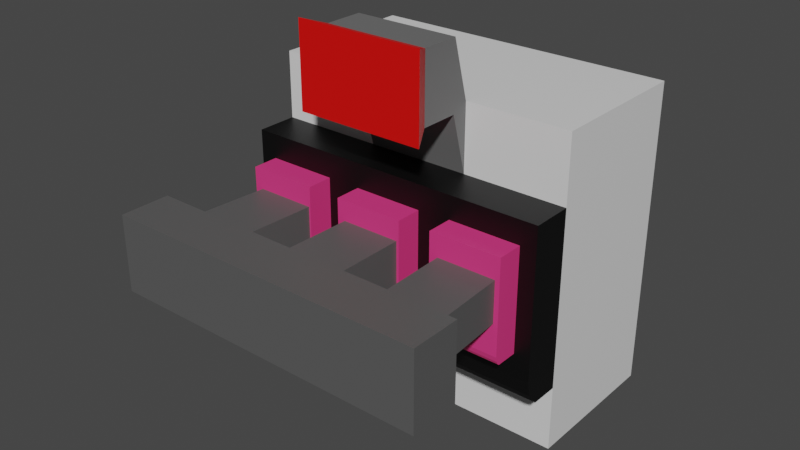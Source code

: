 # Source: rub.blend  (saved by Blender 2.82.7; exported with 4.5.12 LTS)
import bpy
from mathutils import Matrix  # noqa: F401  (used for matrix-valued properties, if any)

bpy.ops.wm.read_factory_settings(use_empty=True)
scene = bpy.context.scene
scene.name = 'Scene'

# ---- collections
col_collection = bpy.data.collections.new('Collection'); scene.collection.children.link(col_collection)

# ---- materials (node trees are filled in below, after node groups)
mat_material = bpy.data.materials.new('Material')
mat_material.alpha_threshold = 0.0
mat_material.use_transparent_shadow = False
mat_material.line_color = (0.0, 0.0, 0.0, 1.0)
mat_material_001 = bpy.data.materials.new('Material.001')
mat_material_001.use_transparent_shadow = False
mat_material_002 = bpy.data.materials.new('Material.002')
mat_material_002.use_transparent_shadow = False
mat_material_003 = bpy.data.materials.new('Material.003')
mat_material_003.use_transparent_shadow = False
mat_material_004 = bpy.data.materials.new('Material.004')
mat_material_004.use_transparent_shadow = False
mat_material_005 = bpy.data.materials.new('Material.005')
mat_material_005.use_transparent_shadow = False

# ---- material node trees
mat_material.use_nodes = True; mat_material.node_tree.nodes.clear()
_N = mat_material.node_tree.nodes; _L = mat_material.node_tree.links
n0 = _N.new('ShaderNodeOutputMaterial'); n0.name = 'Material Output'; n0.location = (300, 300)
n1 = _N.new('ShaderNodeBsdfPrincipled'); n1.name = 'Principled BSDF'; n1.location = (10, 300)
n1.distribution = 'GGX'
n1.subsurface_method = 'BURLEY'
n1.inputs[2].default_value = 0.4
n1.inputs[3].default_value = 1.45
n1.inputs[27].default_value = (0.0, 0.0, 0.0, 1.0)
n1.inputs[28].default_value = 1.0
_L.new(n1.outputs[0], n0.inputs[0])
n0.is_active_output = True
mat_material_001.use_nodes = True; mat_material_001.node_tree.nodes.clear()
_N = mat_material_001.node_tree.nodes; _L = mat_material_001.node_tree.links
n0 = _N.new('ShaderNodeOutputMaterial'); n0.name = 'Material Output'; n0.location = (300, 300)
n1 = _N.new('ShaderNodeBsdfPrincipled'); n1.name = 'Principled BSDF'; n1.location = (10, 300)
n1.distribution = 'GGX'
n1.subsurface_method = 'BURLEY'
n1.inputs[0].default_value = (0.0, 0.0, 0.0, 1.0)
n1.inputs[3].default_value = 1.45
n1.inputs[27].default_value = (0.0, 0.0, 0.0, 1.0)
n1.inputs[28].default_value = 1.0
_L.new(n1.outputs[0], n0.inputs[0])
n0.is_active_output = True
mat_material_002.use_nodes = True; mat_material_002.node_tree.nodes.clear()
_N = mat_material_002.node_tree.nodes; _L = mat_material_002.node_tree.links
n0 = _N.new('ShaderNodeOutputMaterial'); n0.name = 'Material Output'; n0.location = (300, 300)
n1 = _N.new('ShaderNodeBsdfPrincipled'); n1.name = 'Principled BSDF'; n1.location = (10, 300)
n1.distribution = 'GGX'
n1.subsurface_method = 'BURLEY'
n1.inputs[0].default_value = (0.8, 0.04333, 0.2176, 1.0)
n1.inputs[3].default_value = 1.45
n1.inputs[27].default_value = (0.0, 0.0, 0.0, 1.0)
n1.inputs[28].default_value = 1.0
_L.new(n1.outputs[0], n0.inputs[0])
n0.is_active_output = True
mat_material_003.use_nodes = True; mat_material_003.node_tree.nodes.clear()
_N = mat_material_003.node_tree.nodes; _L = mat_material_003.node_tree.links
n0 = _N.new('ShaderNodeOutputMaterial'); n0.name = 'Material Output'; n0.location = (300, 300)
n1 = _N.new('ShaderNodeBsdfPrincipled'); n1.name = 'Principled BSDF'; n1.location = (10, 300)
n1.distribution = 'GGX'
n1.subsurface_method = 'BURLEY'
n1.inputs[0].default_value = (0.1473, 0.1473, 0.1473, 1.0)
n1.inputs[3].default_value = 1.45
n1.inputs[27].default_value = (0.0, 0.0, 0.0, 1.0)
n1.inputs[28].default_value = 1.0
_L.new(n1.outputs[0], n0.inputs[0])
n0.is_active_output = True
mat_material_004.use_nodes = True; mat_material_004.node_tree.nodes.clear()
_N = mat_material_004.node_tree.nodes; _L = mat_material_004.node_tree.links
n0 = _N.new('ShaderNodeOutputMaterial'); n0.name = 'Material Output'; n0.location = (300, 300)
n1 = _N.new('ShaderNodeBsdfPrincipled'); n1.name = 'Principled BSDF'; n1.location = (10, 300)
n1.distribution = 'GGX'
n1.subsurface_method = 'BURLEY'
n1.inputs[0].default_value = (0.8, 0.001252, 0.0, 1.0)
n1.inputs[3].default_value = 1.45
n1.inputs[27].default_value = (0.0, 0.0, 0.0, 1.0)
n1.inputs[28].default_value = 1.0
_L.new(n1.outputs[0], n0.inputs[0])
n0.is_active_output = True
mat_material_005.use_nodes = True; mat_material_005.node_tree.nodes.clear()
_N = mat_material_005.node_tree.nodes; _L = mat_material_005.node_tree.links
n0 = _N.new('ShaderNodeOutputMaterial'); n0.name = 'Material Output'; n0.location = (300, 300)
n1 = _N.new('ShaderNodeBsdfPrincipled'); n1.name = 'Principled BSDF'; n1.location = (10, 300)
n1.distribution = 'GGX'
n1.subsurface_method = 'BURLEY'
n1.inputs[0].default_value = (0.0985, 0.0985, 0.0985, 1.0)
n1.inputs[3].default_value = 1.45
n1.inputs[27].default_value = (0.0, 0.0, 0.0, 1.0)
n1.inputs[28].default_value = 1.0
_L.new(n1.outputs[0], n0.inputs[0])
n0.is_active_output = True

# ---- world
world_world = bpy.data.worlds.new('World'); scene.world = world_world
world_world.use_nodes = True; world_world.node_tree.nodes.clear()
_N = world_world.node_tree.nodes; _L = world_world.node_tree.links
n0 = _N.new('ShaderNodeOutputWorld'); n0.name = 'World Output'; n0.location = (300, 300)
n1 = _N.new('ShaderNodeBackground'); n1.name = 'Background'; n1.location = (10, 300)
n1.inputs[0].default_value = (0.05088, 0.05088, 0.05088, 1.0)
_L.new(n1.outputs[0], n0.inputs[0])
n0.is_active_output = True
world_world.color = (0.05088, 0.05088, 0.05088)
world_world.use_sun_shadow = False
world_world.sun_shadow_jitter_overblur = 0.0

# ---- meshes
me_cube = bpy.data.meshes.new('Cube')
me_cube.from_pydata([(1.0, 1.0, 1.0), (1.0, 1.0, -1.0), (1.0, -1.0, 1.0), (1.0, -1.0, -1.0), (-1.0, 1.0, 1.0), (-1.0, 1.0, -1.0), (-1.0, -1.0, 1.0), (-1.0, -1.0, -1.0), (-1.0, -1.0, -0.5696), (-1.0, -1.0, 0.5696), (1.0, -1.0, 0.5696), (1.0, -1.0, -0.5696), (-1.0, -1.546, 0.5696), (1.0, -1.546, 0.5696), (-1.0, -1.369, -0.5696), (-1.0, -1.465, -0.5297), (-1.0, -1.506, -0.489), (-1.0, -1.546, -0.3926), (1.0, -1.546, -0.3926), (1.0, -1.506, -0.489), (1.0, -1.465, -0.5297), (1.0, -1.369, -0.5696), (0.3334, 1.0, -1.0), (-0.3333, 1.0, -1.0), (0.3334, -1.0, 1.0), (-0.3333, -1.0, 1.0), (-0.3333, -1.0, -1.0), (0.3334, -1.0, -1.0), (-0.3333, 1.0, 1.0), (0.3334, 1.0, 1.0), (0.3334, -1.0, 0.5696), (-0.3333, -1.0, 0.5696), (-0.3333, -1.0, -0.5696), (0.3334, -1.0, -0.5696), (0.3334, -1.546, 0.5696), (-0.3333, -1.546, 0.5696), (-0.3333, -1.369, -0.5696), (0.3334, -1.369, -0.5696), (0.3334, -1.465, -0.5297), (-0.3333, -1.465, -0.5297), (0.3334, -1.546, -0.3926), (-0.3333, -1.546, -0.3926), (-0.3333, -1.506, -0.489), (0.3334, -1.506, -0.489), (0.2237, -1.546, 0.4113), (-0.2236, -1.546, 0.4113), (0.2237, -1.546, -0.2343), (-0.2236, -1.546, -0.2343), (0.8969, -1.546, -0.2438), (0.8969, -1.546, 0.4208), (0.4364, -1.546, 0.4208), (0.4364, -1.546, -0.2438), (-0.4427, -1.546, 0.4117), (-0.8906, -1.546, 0.4117), (-0.4427, -1.546, -0.2346), (-0.8906, -1.546, -0.2346), (0.2237, -1.895, 0.4113), (-0.2236, -1.895, 0.4113), (0.8969, -1.895, 0.4208), (0.4364, -1.895, 0.4208), (-0.4427, -1.895, 0.4117), (-0.8906, -1.895, 0.4117), (0.2237, -1.895, -0.1737), (0.2237, -1.883, -0.2034), (0.2237, -1.865, -0.222), (0.2237, -1.835, -0.2343), (-0.2236, -1.835, -0.2343), (-0.2236, -1.865, -0.222), (-0.2236, -1.883, -0.2034), (-0.2236, -1.895, -0.1737), (0.8969, -1.895, -0.1832), (0.8969, -1.883, -0.2129), (0.8969, -1.865, -0.2315), (0.8969, -1.835, -0.2438), (0.4364, -1.835, -0.2438), (0.4364, -1.865, -0.2315), (0.4364, -1.883, -0.2129), (0.4364, -1.895, -0.1832), (-0.4427, -1.895, -0.174), (-0.4427, -1.883, -0.2037), (-0.4427, -1.865, -0.2223), (-0.4427, -1.835, -0.2346), (-0.8906, -1.835, -0.2346), (-0.8906, -1.865, -0.2223), (-0.8906, -1.883, -0.2037), (-0.8906, -1.895, -0.174), (0.3334, -1.221, 1.384), (-0.3333, -1.221, 1.384), (0.3334, -1.221, 0.9535), (-0.3333, -1.221, 0.9535), (0.3334, -1.735, 1.384), (-0.3333, -1.735, 1.384), (0.3334, -1.735, 0.9535), (-0.3333, -1.735, 0.9535), (0.4112, -2.025, 1.434), (-0.4111, -2.025, 1.434), (0.4112, -2.025, 0.9033), (-0.4111, -2.025, 0.9033)], [], [(28, 4, 6, 25), (6, 7, 8, 9), (7, 6, 4, 5), (22, 1, 3, 27), (1, 0, 2, 3), (22, 29, 0, 1), (31, 9, 12, 35), (27, 3, 11, 33), (25, 6, 9, 31), (3, 2, 10, 11), (17, 41, 54, 55), (11, 10, 13, 18, 19, 20, 21), (33, 11, 21, 37), (38, 20, 19, 43), (37, 21, 20, 38), (41, 17, 16, 42), (9, 8, 14, 15, 16, 17, 12), (18, 40, 43, 19), (40, 41, 42, 43), (14, 36, 39, 15), (36, 37, 38, 39), (15, 39, 42, 16), (39, 38, 43, 42), (8, 32, 36, 14), (32, 33, 37, 36), (13, 34, 50, 49), (41, 40, 46, 47), (2, 24, 30, 10), (24, 25, 87, 86), (7, 26, 32, 8), (26, 27, 33, 32), (10, 30, 34, 13), (30, 31, 35, 34), (5, 4, 28, 23), (23, 28, 29, 22), (5, 23, 26, 7), (23, 22, 27, 26), (0, 29, 24, 2), (29, 28, 25, 24), (49, 50, 59, 58), (40, 34, 44, 46), (34, 35, 45, 44), (35, 41, 47, 45), (71, 76, 75, 72), (18, 13, 49, 48), (34, 40, 51, 50), (40, 18, 48, 51), (41, 35, 52, 54), (12, 17, 55, 53), (35, 12, 53, 52), (47, 46, 65, 66), (50, 51, 74, 75, 76, 77, 59), (55, 54, 81, 82), (52, 53, 61, 60), (51, 48, 73, 74), (79, 84, 83, 80), (54, 52, 60, 78, 79, 80, 81), (44, 45, 57, 56), (53, 55, 82, 83, 84, 85, 61), (46, 44, 56, 62, 63, 64, 65), (48, 49, 58, 70, 71, 72, 73), (62, 56, 57, 69), (70, 58, 59, 77), (78, 60, 61, 85), (45, 47, 66, 67, 68, 69, 57), (62, 69, 68, 63), (66, 65, 64, 67), (70, 77, 76, 71), (74, 73, 72, 75), (78, 85, 84, 79), (82, 81, 80, 83), (63, 68, 67, 64), (88, 86, 90, 92), (30, 24, 86, 88), (25, 31, 89, 87), (31, 30, 88, 89), (91, 93, 97, 95), (86, 87, 91, 90), (87, 89, 93, 91), (89, 88, 92, 93), (94, 95, 97, 96), (93, 92, 96, 97), (92, 90, 94, 96), (90, 91, 95, 94)])
me_cube.polygons.foreach_set('material_index', [0, 0, 0, 0, 0, 0, 1, 0, 0, 0, 1, 1, 1, 1, 1, 1, 1, 1, 1, 1, 1, 1, 1, 1, 1, 1, 1, 0, 3, 0, 0, 1, 1, 0, 0, 0, 0, 0, 0, 2, 1, 1, 1, 2, 1, 1, 1, 1, 1, 1, 2, 2, 2, 2, 2, 2, 2, 2, 2, 2, 2, 2, 2, 2, 2, 2, 2, 2, 2, 2, 2, 2, 3, 3, 3, 3, 4, 3, 3, 3, 4, 4, 4, 4])
_uv = me_cube.uv_layers.new(name='UVMap')
_uv.uv.foreach_set('vector', [0.7917, 0.5, 0.875, 0.5, 0.875, 0.75, 0.7917, 0.75, 0.625, 0.0, 0.375, 0.0, 0.375, 0.0, 0.625, 0.0, 0.375, 0.0, 0.625, 0.0, 0.625, 0.25, 0.375, 0.25, 0.2917, 0.5, 0.375, 0.5, 0.375, 0.75, 0.2917, 0.75, 0.375, 0.5, 0.625, 0.5, 0.625, 0.75, 0.375, 0.75, 0.375, 0.4167, 0.625, 0.4167, 0.625, 0.5, 0.375, 0.5, 0.7917, 0.75, 0.875, 0.75, 0.875, 0.75, 0.7917, 0.75, 0.2917, 0.75, 0.375, 0.75, 0.375, 0.75, 0.2917, 0.75, 0.7917, 0.75, 0.875, 0.75, 0.875, 0.75, 0.7917, 0.75, 0.375, 0.75, 0.625, 0.75, 0.625, 0.75, 0.375, 0.75, 0.4139, 1.0, 0.4139, 0.9167, 0.4139, 0.9167, 0.4139, 1.0, 0.375, 0.75, 0.625, 0.75, 0.625, 0.75, 0.4139, 0.75, 0.3927, 0.75, 0.3838, 0.75, 0.375, 0.75, 0.2917, 0.75, 0.375, 0.75, 0.375, 0.75, 0.2917, 0.75, 0.2917, 0.75, 0.375, 0.75, 0.375, 0.75, 0.2917, 0.75, 0.2917, 0.75, 0.375, 0.75, 0.375, 0.75, 0.2917, 0.75, 0.4139, 0.9167, 0.4139, 1.0, 0.4015, 1.0, 0.4015, 0.9167, 0.625, 0.0, 0.375, 0.0, 0.375, 0.0, 0.3838, 0.0, 0.3927, 0.0, 0.4139, 0.0, 0.625, 0.0, 0.4139, 0.75, 0.4139, 0.8333, 0.4015, 0.8333, 0.4015, 0.75, 0.4139, 0.8333, 0.4139, 0.9167, 0.4015, 0.9167, 0.4015, 0.8333, 0.125, 0.75, 0.2083, 0.75, 0.2083, 0.75, 0.125, 0.75, 0.2083, 0.75, 0.2917, 0.75, 0.2917, 0.75, 0.2083, 0.75, 0.125, 0.75, 0.2083, 0.75, 0.2083, 0.75, 0.125, 0.75, 0.2083, 0.75, 0.2917, 0.75, 0.2917, 0.75, 0.2083, 0.75, 0.125, 0.75, 0.2083, 0.75, 0.2083, 0.75, 0.125, 0.75, 0.2083, 0.75, 0.2917, 0.75, 0.2917, 0.75, 0.2083, 0.75, 0.625, 0.75, 0.7083, 0.75, 0.7083, 0.75, 0.625, 0.75, 0.4139, 0.9167, 0.4139, 0.8333, 0.4139, 0.8333, 0.4139, 0.9167, 0.625, 0.75, 0.7083, 0.75, 0.7083, 0.75, 0.625, 0.75, 0.7083, 0.75, 0.7917, 0.75, 0.7917, 0.75, 0.7083, 0.75, 0.125, 0.75, 0.2083, 0.75, 0.2083, 0.75, 0.125, 0.75, 0.2083, 0.75, 0.2917, 0.75, 0.2917, 0.75, 0.2083, 0.75, 0.625, 0.75, 0.7083, 0.75, 0.7083, 0.75, 0.625, 0.75, 0.7083, 0.75, 0.7917, 0.75, 0.7917, 0.75, 0.7083, 0.75, 0.375, 0.25, 0.625, 0.25, 0.625, 0.3333, 0.375, 0.3333, 0.375, 0.3333, 0.625, 0.3333, 0.625, 0.4167, 0.375, 0.4167, 0.125, 0.5, 0.2083, 0.5, 0.2083, 0.75, 0.125, 0.75, 0.2083, 0.5, 0.2917, 0.5, 0.2917, 0.75, 0.2083, 0.75, 0.625, 0.5, 0.7083, 0.5, 0.7083, 0.75, 0.625, 0.75, 0.7083, 0.5, 0.7917, 0.5, 0.7917, 0.75, 0.7083, 0.75, 0.625, 0.75, 0.7083, 0.75, 0.7083, 0.75, 0.625, 0.75, 0.4139, 0.8333, 0.625, 0.8333, 0.625, 0.8333, 0.4139, 0.8333, 0.7083, 0.75, 0.7917, 0.75, 0.7917, 0.75, 0.7083, 0.75, 0.625, 0.9167, 0.4139, 0.9167, 0.4139, 0.9167, 0.625, 0.9167, 0.4237, 0.75, 0.4237, 0.8333, 0.4178, 0.8333, 0.4178, 0.75, 0.4139, 0.75, 0.625, 0.75, 0.625, 0.75, 0.4139, 0.75, 0.625, 0.8333, 0.4139, 0.8333, 0.4139, 0.8333, 0.625, 0.8333, 0.4139, 0.8333, 0.4139, 0.75, 0.4139, 0.75, 0.4139, 0.8333, 0.4139, 0.9167, 0.625, 0.9167, 0.625, 0.9167, 0.4139, 0.9167, 0.625, 0.0, 0.4139, 0.0, 0.4139, 0.0, 0.625, 0.0, 0.7917, 0.75, 0.875, 0.75, 0.875, 0.75, 0.7917, 0.75, 0.4139, 0.9167, 0.4139, 0.8333, 0.4139, 0.8333, 0.4139, 0.9167, 0.625, 0.8333, 0.4139, 0.8333, 0.4139, 0.8333, 0.4178, 0.8333, 0.4237, 0.8333, 0.4331, 0.8333, 0.625, 0.8333, 0.4139, 1.0, 0.4139, 0.9167, 0.4139, 0.9167, 0.4139, 1.0, 0.7917, 0.75, 0.875, 0.75, 0.875, 0.75, 0.7917, 0.75, 0.4139, 0.8333, 0.4139, 0.75, 0.4139, 0.75, 0.4139, 0.8333, 0.4239, 0.9167, 0.4239, 1.0, 0.4179, 1.0, 0.4179, 0.9167, 0.4139, 0.9167, 0.625, 0.9167, 0.625, 0.9167, 0.4336, 0.9167, 0.4239, 0.9167, 0.4179, 0.9167, 0.4139, 0.9167, 0.7083, 0.75, 0.7917, 0.75, 0.7917, 0.75, 0.7083, 0.75, 0.625, 0.0, 0.4139, 0.0, 0.4139, 0.0, 0.4179, 0.0, 0.4239, 0.0, 0.4336, 0.0, 0.625, 0.0, 0.4139, 0.8333, 0.625, 0.8333, 0.625, 0.8333, 0.4337, 0.8333, 0.424, 0.8333, 0.4179, 0.8333, 0.4139, 0.8333, 0.4139, 0.75, 0.625, 0.75, 0.625, 0.75, 0.4331, 0.75, 0.4237, 0.75, 0.4178, 0.75, 0.4139, 0.75, 0.4337, 0.8333, 0.625, 0.8333, 0.625, 0.9167, 0.4337, 0.9167, 0.4331, 0.75, 0.625, 0.75, 0.625, 0.8333, 0.4331, 0.8333, 0.4336, 0.9167, 0.625, 0.9167, 0.625, 1.0, 0.4336, 1.0, 0.625, 0.9167, 0.4139, 0.9167, 0.4139, 0.9167, 0.4179, 0.9167, 0.424, 0.9167, 0.4337, 0.9167, 0.625, 0.9167, 0.4337, 0.8333, 0.4337, 0.9167, 0.424, 0.9167, 0.424, 0.8333, 0.4139, 0.9167, 0.4139, 0.8333, 0.4179, 0.8333, 0.4179, 0.9167, 0.4331, 0.75, 0.4331, 0.8333, 0.4237, 0.8333, 0.4237, 0.75, 0.4139, 0.8333, 0.4139, 0.75, 0.4178, 0.75, 0.4178, 0.8333, 0.4336, 0.9167, 0.4336, 1.0, 0.4239, 1.0, 0.4239, 0.9167, 0.4139, 1.0, 0.4139, 0.9167, 0.4179, 0.9167, 0.4179, 1.0, 0.424, 0.8333, 0.424, 0.9167, 0.4179, 0.9167, 0.4179, 0.8333, 0.7083, 0.75, 0.7083, 0.75, 0.7083, 0.75, 0.7083, 0.75, 0.7083, 0.75, 0.7083, 0.75, 0.7083, 0.75, 0.7083, 0.75, 0.7917, 0.75, 0.7917, 0.75, 0.7917, 0.75, 0.7917, 0.75, 0.7917, 0.75, 0.7083, 0.75, 0.7083, 0.75, 0.7917, 0.75, 0.7917, 0.75, 0.7917, 0.75, 0.7917, 0.75, 0.7917, 0.75, 0.7083, 0.75, 0.7917, 0.75, 0.7917, 0.75, 0.7083, 0.75, 0.7917, 0.75, 0.7917, 0.75, 0.7917, 0.75, 0.7917, 0.75, 0.7917, 0.75, 0.7083, 0.75, 0.7083, 0.75, 0.7917, 0.75, 0.7083, 0.75, 0.7917, 0.75, 0.7917, 0.75, 0.7083, 0.75, 0.7917, 0.75, 0.7083, 0.75, 0.7083, 0.75, 0.7917, 0.75, 0.7083, 0.75, 0.7083, 0.75, 0.7083, 0.75, 0.7083, 0.75, 0.7083, 0.75, 0.7917, 0.75, 0.7917, 0.75, 0.7083, 0.75])
me_cube.materials.append(mat_material)
me_cube.materials.append(mat_material_001)
me_cube.materials.append(mat_material_002)
me_cube.materials.append(mat_material_003)
me_cube.materials.append(mat_material_004)
me_cube.use_remesh_preserve_volume = False
me_cube.use_remesh_preserve_attributes = False
me_cube.use_mirror_vertex_groups = False
me_cube.update()
me_cube_001 = bpy.data.meshes.new('Cube.001')
me_cube_001.from_pydata([(-1.0, -1.0, -1.0), (-1.0, -1.0, 1.0), (-1.0, 1.0, -1.0), (-1.0, 1.0, 1.0), (1.0, -1.0, -1.0), (1.0, -1.0, 1.0), (1.0, 1.0, -1.0), (1.0, 1.0, 1.0), (0.3333, 1.0, -1.0), (-0.3333, 1.0, -1.0), (-0.3333, 1.0, 1.0), (0.3333, 1.0, 1.0), (-0.3333, -1.0, -1.0), (0.3333, -1.0, -1.0), (0.3333, -1.0, 1.0), (-0.3333, -1.0, 1.0), (0.1921, 1.0, -0.5764), (-0.1921, 1.0, -0.5764), (-0.1921, 1.0, 0.5764), (0.1921, 1.0, 0.5764), (-0.8593, 1.0, 0.5778), (-0.8593, 1.0, -0.5778), (-0.4741, 1.0, -0.5778), (-0.4741, 1.0, 0.5778), (0.4778, 1.0, 0.5667), (0.8556, 1.0, 0.5667), (0.8556, 1.0, -0.5667), (0.4778, 1.0, -0.5667), (0.1834, 4.933, -0.5503), (-0.1834, 4.933, -0.5503), (-0.1834, 4.933, 0.5503), (0.1834, 4.933, 0.5503), (-0.8203, 4.933, 0.5516), (-0.8203, 4.933, -0.5516), (-0.4526, 4.933, -0.5516), (-0.4526, 4.933, 0.5516), (0.4561, 4.933, 0.541), (0.8168, 4.933, 0.541), (0.8168, 4.933, -0.541), (0.4561, 4.933, -0.541)], [], [(0, 1, 3, 2), (11, 7, 25, 24), (6, 7, 5, 4), (12, 15, 1, 0), (8, 6, 4, 13), (10, 3, 1, 15), (7, 11, 14, 5), (11, 10, 15, 14), (2, 9, 12, 0), (9, 8, 13, 12), (4, 5, 14, 13), (13, 14, 15, 12), (2, 3, 20, 21), (11, 8, 16, 19), (18, 19, 31, 30), (10, 11, 19, 18), (9, 10, 18, 17), (8, 9, 17, 16), (26, 27, 39, 38), (3, 10, 23, 20), (9, 2, 21, 22), (10, 9, 22, 23), (23, 22, 34, 35), (8, 11, 24, 27), (6, 8, 27, 26), (7, 6, 26, 25), (29, 30, 31, 28), (33, 32, 35, 34), (39, 36, 37, 38), (21, 20, 32, 33), (27, 24, 36, 39), (17, 18, 30, 29), (22, 21, 33, 34), (24, 25, 37, 36), (19, 16, 28, 31), (20, 23, 35, 32), (25, 26, 38, 37), (16, 17, 29, 28)])
_uv = me_cube_001.uv_layers.new(name='UVMap')
_uv.uv.foreach_set('vector', [0.375, 0.0, 0.625, 0.0, 0.625, 0.25, 0.375, 0.25, 0.7083, 0.5, 0.625, 0.5, 0.625, 0.5, 0.7083, 0.5, 0.375, 0.5, 0.625, 0.5, 0.625, 0.75, 0.375, 0.75, 0.375, 0.9167, 0.625, 0.9167, 0.625, 1.0, 0.375, 1.0, 0.2917, 0.5, 0.375, 0.5, 0.375, 0.75, 0.2917, 0.75, 0.7917, 0.5, 0.875, 0.5, 0.875, 0.75, 0.7917, 0.75, 0.625, 0.5, 0.7083, 0.5, 0.7083, 0.75, 0.625, 0.75, 0.7083, 0.5, 0.7917, 0.5, 0.7917, 0.75, 0.7083, 0.75, 0.125, 0.5, 0.2083, 0.5, 0.2083, 0.75, 0.125, 0.75, 0.2083, 0.5, 0.2917, 0.5, 0.2917, 0.75, 0.2083, 0.75, 0.375, 0.75, 0.625, 0.75, 0.625, 0.8333, 0.375, 0.8333, 0.375, 0.8333, 0.625, 0.8333, 0.625, 0.9167, 0.375, 0.9167, 0.375, 0.25, 0.625, 0.25, 0.625, 0.25, 0.375, 0.25, 0.625, 0.4167, 0.375, 0.4167, 0.375, 0.4167, 0.625, 0.4167, 0.7917, 0.5, 0.7083, 0.5, 0.7083, 0.5, 0.7917, 0.5, 0.7917, 0.5, 0.7083, 0.5, 0.7083, 0.5, 0.7917, 0.5, 0.375, 0.3333, 0.625, 0.3333, 0.625, 0.3333, 0.375, 0.3333, 0.2917, 0.5, 0.2083, 0.5, 0.2083, 0.5, 0.2917, 0.5, 0.375, 0.5, 0.2917, 0.5, 0.2917, 0.5, 0.375, 0.5, 0.875, 0.5, 0.7917, 0.5, 0.7917, 0.5, 0.875, 0.5, 0.2083, 0.5, 0.125, 0.5, 0.125, 0.5, 0.2083, 0.5, 0.625, 0.3333, 0.375, 0.3333, 0.375, 0.3333, 0.625, 0.3333, 0.625, 0.3333, 0.375, 0.3333, 0.375, 0.3333, 0.625, 0.3333, 0.375, 0.4167, 0.625, 0.4167, 0.625, 0.4167, 0.375, 0.4167, 0.375, 0.5, 0.2917, 0.5, 0.2917, 0.5, 0.375, 0.5, 0.625, 0.5, 0.375, 0.5, 0.375, 0.5, 0.625, 0.5, 0.375, 0.3333, 0.625, 0.3333, 0.625, 0.4167, 0.375, 0.4167, 0.375, 0.25, 0.625, 0.25, 0.625, 0.3333, 0.375, 0.3333, 0.375, 0.4167, 0.625, 0.4167, 0.625, 0.5, 0.375, 0.5, 0.375, 0.25, 0.625, 0.25, 0.625, 0.25, 0.375, 0.25, 0.375, 0.4167, 0.625, 0.4167, 0.625, 0.4167, 0.375, 0.4167, 0.375, 0.3333, 0.625, 0.3333, 0.625, 0.3333, 0.375, 0.3333, 0.2083, 0.5, 0.125, 0.5, 0.125, 0.5, 0.2083, 0.5, 0.7083, 0.5, 0.625, 0.5, 0.625, 0.5, 0.7083, 0.5, 0.625, 0.4167, 0.375, 0.4167, 0.375, 0.4167, 0.625, 0.4167, 0.875, 0.5, 0.7917, 0.5, 0.7917, 0.5, 0.875, 0.5, 0.625, 0.5, 0.375, 0.5, 0.375, 0.5, 0.625, 0.5, 0.2917, 0.5, 0.2083, 0.5, 0.2083, 0.5, 0.2917, 0.5])
me_cube_001.materials.append(mat_material_005)
me_cube_001.use_remesh_fix_poles = True
me_cube_001.use_remesh_preserve_attributes = False
me_cube_001.use_mirror_vertex_groups = False
me_cube_001.update()

# ---- objects
ob_cube = bpy.data.objects.new('Cube', me_cube)
ob_cube_001 = bpy.data.objects.new('Cube.001', me_cube_001)

# ---- transforms, parenting, visibility, modifiers, constraints
ob_cube.location = (0.0, 0.0, 0.0)
ob_cube.scale = (0.8586, 0.4163, 0.8586)
ob_cube.lock_rotations_4d = False
ob_cube.empty_display_type = 'ARROWS'
ob_cube.lineart.crease_threshold = 0.0
ob_cube_001.location = (0.01524, -1.413, 0.1274)
ob_cube_001.scale = (0.8893, 0.1365, 0.2086)
ob_cube_001.lineart.crease_threshold = 0.0

# ---- collection membership
col_collection.objects.link(ob_cube)
col_collection.objects.link(ob_cube_001)

# ---- scene / render settings (as saved in the file)
scene.frame_start = 1; scene.frame_end = 250; scene.frame_set(1)
scene.render.engine = 'BLENDER_EEVEE_NEXT'
scene.cycles.use_denoising = False
scene.cycles.samples = 128
scene.cycles.sampling_pattern = 'TABULATED_SOBOL'
scene.cycles.use_adaptive_sampling = False
scene.cycles.use_light_tree = False
scene.view_settings.view_transform = 'Filmic'
bpy.context.view_layer.update()

# ---- added for rendering (the .blend has no active camera and no usable light): camera, sun
cam_auto = bpy.data.cameras.new('AutoCamera')
cam_auto.lens = 50.0
cam_auto.sensor_width = 36.0
cam_auto.clip_end = 1000.0
ob_auto_camera = bpy.data.objects.new('AutoCamera', cam_auto)
scene.collection.objects.link(ob_auto_camera)
ob_auto_camera.location = (3.13837, -4.31417, 2.68488)
ob_auto_camera.rotation_euler = (1.09748, -7.21219e-08, 0.694738)
scene.camera = ob_auto_camera
light_auto_sun = bpy.data.lights.new('AutoSun', 'SUN')
light_auto_sun.energy = 3.0
light_auto_sun.angle = 0.0523599
ob_auto_sun = bpy.data.objects.new('AutoSun', light_auto_sun)
scene.collection.objects.link(ob_auto_sun)
ob_auto_sun.rotation_euler = (0.872665, 0.174533, 0.523599)
bpy.context.view_layer.update()

